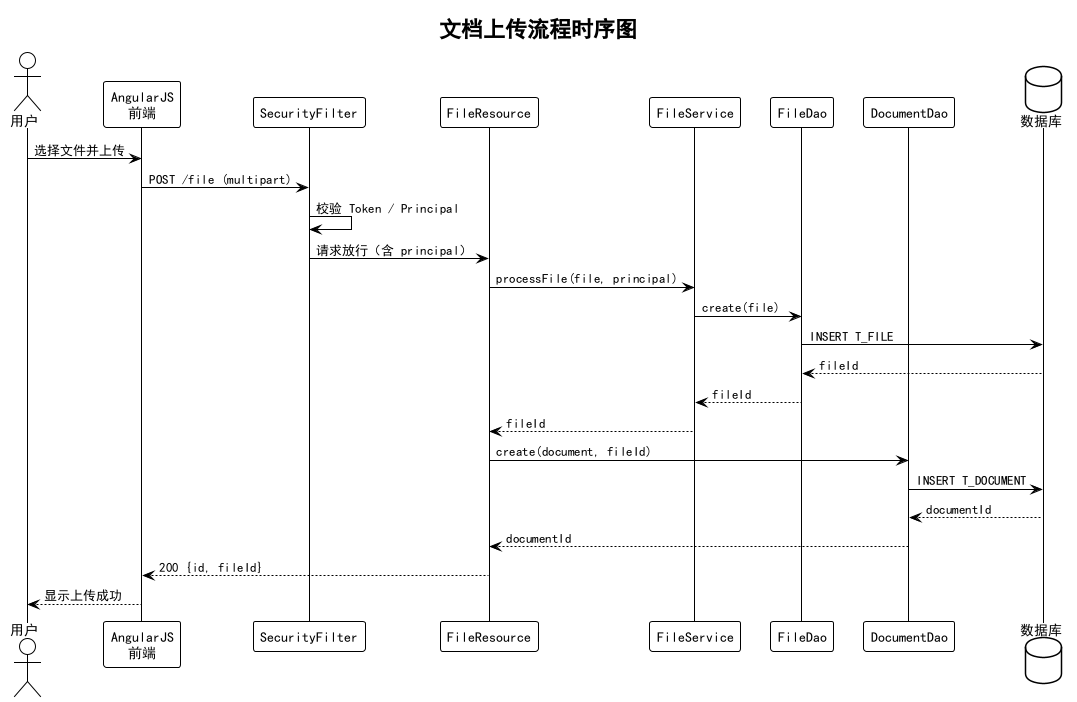

The diagram above was rendered by PlantUML. Its source (embedded in the PNG):
@startuml document-upload-sequence

!theme plain
skinparam defaultFontName "SimHei"
title 文档上传流程时序图

actor "用户" as user
participant "AngularJS\n前端" as front
participant "SecurityFilter" as sec
participant "FileResource" as fileres
participant "FileService" as filesvc
participant "FileDao" as filedao
participant "DocumentDao" as docdao
database "数据库" as db

user -> front : 选择文件并上传
front -> sec : POST /file (multipart)
sec -> sec : 校验 Token / Principal
sec -> fileres : 请求放行（含 principal）
fileres -> filesvc : processFile(file, principal)
filesvc -> filedao : create(file)
filedao -> db : INSERT T_FILE
db --> filedao : fileId
filedao --> filesvc : fileId
filesvc --> fileres : fileId

fileres -> docdao : create(document, fileId)
docdao -> db : INSERT T_DOCUMENT
db --> docdao : documentId
docdao --> fileres : documentId
fileres --> front : 200 {id, fileId}
front --> user : 显示上传成功

@enduml